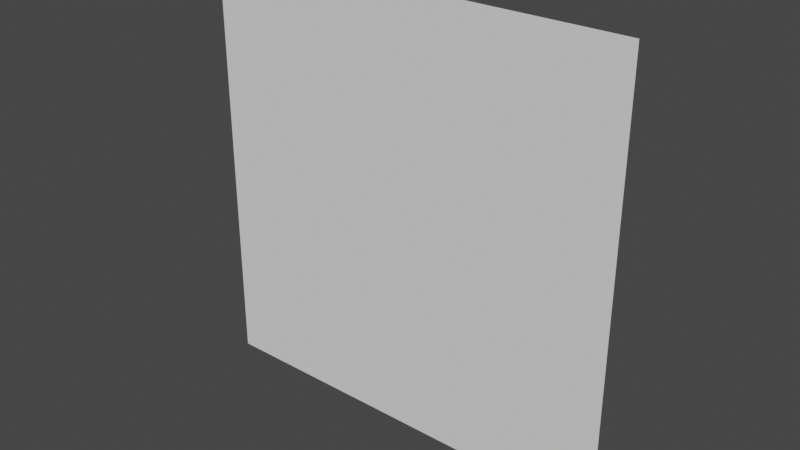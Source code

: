# Source: billboard.blend  (saved by Blender 2.92.15; exported with 4.5.12 LTS)
import bpy
from mathutils import Matrix  # noqa: F401  (used for matrix-valued properties, if any)

bpy.ops.wm.read_factory_settings(use_empty=True)
scene = bpy.context.scene
scene.name = 'Scene'

# ---- collections
col_collection = bpy.data.collections.new('Collection'); scene.collection.children.link(col_collection)

# ---- world
world_world = bpy.data.worlds.new('World'); scene.world = world_world
world_world.use_nodes = True; world_world.node_tree.nodes.clear()
_N = world_world.node_tree.nodes; _L = world_world.node_tree.links
n0 = _N.new('ShaderNodeOutputWorld'); n0.name = 'World Output'; n0.location = (300, 300)
n1 = _N.new('ShaderNodeBackground'); n1.name = 'Background'; n1.location = (10, 300)
n1.inputs[0].default_value = (0.05088, 0.05088, 0.05088, 1.0)
_L.new(n1.outputs[0], n0.inputs[0])
n0.is_active_output = True
world_world.color = (0.05088, 0.05088, 0.05088)
world_world.use_sun_shadow = False
world_world.sun_shadow_jitter_overblur = 0.0

# ---- meshes
me_plane = bpy.data.meshes.new('Plane')
me_plane.from_pydata([(-1.0, 0.0, 1.0), (-1.0, 8.742e-08, -1.0), (1.0, -8.742e-08, 1.0), (1.0, 0.0, -1.0)], [], [(0, 1, 3, 2)])
_uv = me_plane.uv_layers.new(name='UVMap')
_uv.uv.foreach_set('vector', [0.0, 0.0, 1.0, 0.0, 1.0, 1.0, 0.0, 1.0])
me_plane.use_remesh_fix_poles = True
me_plane.use_remesh_preserve_attributes = False
me_plane.use_mirror_vertex_groups = False
me_plane.update()

# ---- objects
ob_plane = bpy.data.objects.new('Plane', me_plane)

# ---- transforms, parenting, visibility, modifiers, constraints
ob_plane.location = (0.0, 0.0, 0.0)
ob_plane.lineart.crease_threshold = 0.0

# ---- collection membership
col_collection.objects.link(ob_plane)

# ---- scene / render settings (as saved in the file)
scene.frame_start = 1; scene.frame_end = 250; scene.frame_set(1)
scene.render.engine = 'BLENDER_EEVEE_NEXT'
scene.cycles.use_denoising = False
scene.cycles.samples = 128
scene.cycles.sampling_pattern = 'TABULATED_SOBOL'
scene.cycles.use_adaptive_sampling = False
scene.cycles.use_light_tree = False
scene.view_settings.view_transform = 'Filmic'
bpy.context.view_layer.update()

# ---- added for rendering (the .blend has no active camera and no usable light): camera, sun
cam_auto = bpy.data.cameras.new('AutoCamera')
cam_auto.lens = 50.0
cam_auto.sensor_width = 36.0
cam_auto.clip_end = 1000.0
ob_auto_camera = bpy.data.objects.new('AutoCamera', cam_auto)
scene.collection.objects.link(ob_auto_camera)
ob_auto_camera.location = (2.61693, -3.14032, 2.09354)
ob_auto_camera.rotation_euler = (1.09748, -7.21219e-08, 0.694738)
scene.camera = ob_auto_camera
light_auto_sun = bpy.data.lights.new('AutoSun', 'SUN')
light_auto_sun.energy = 3.0
light_auto_sun.angle = 0.0523599
ob_auto_sun = bpy.data.objects.new('AutoSun', light_auto_sun)
scene.collection.objects.link(ob_auto_sun)
ob_auto_sun.rotation_euler = (0.872665, 0.174533, 0.523599)
bpy.context.view_layer.update()
